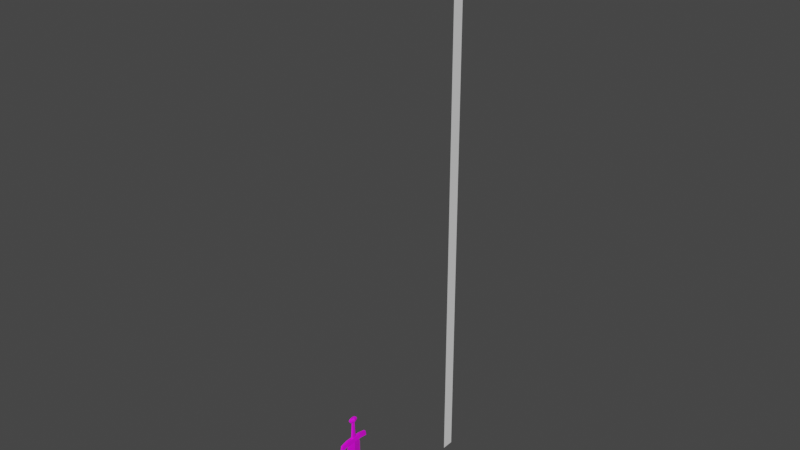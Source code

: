 # Source: gm_sword.blend  (saved by Blender 3.4.6; exported with 4.5.12 LTS)
import bpy
from mathutils import Matrix  # noqa: F401  (used for matrix-valued properties, if any)

bpy.ops.wm.read_factory_settings(use_empty=True)
scene = bpy.context.scene
scene.name = 'Scene'

# ---- collections
col_collection = bpy.data.collections.new('Collection'); scene.collection.children.link(col_collection)

# ---- images (referenced by path relative to the original .blend; pixels are not part of the script)
import os
ASSET_DIR = os.environ.get("B2B_ASSET_DIR", "")  # directory of the original .blend (textures are referenced by path, not embedded)
HERE = os.path.dirname(os.path.abspath(__file__))  # packed textures are extracted next to this script under _unpacked/

def load_image(name, relpath, width, height, colorspace="sRGB"):
    """Load a texture the original file referenced (path relative to the .blend, or extracted next to this script)."""
    p = next((c for c in (os.path.join(HERE, relpath), os.path.join(ASSET_DIR, relpath)) if relpath and os.path.exists(c)), "")
    if p:
        img = bpy.data.images.load(p, check_existing=True)
        img.name = name
    else:  # same state as the original file: an image datablock whose file is absent (Cycles renders it pink)
        img = bpy.data.images.new(name, width, height)
        img.source = "FILE"
        img.filepath = "//" + (relpath or name)
    img.colorspace_settings.name = colorspace
    return img
img_gm_selector_export_png = load_image('GM_Selector-export.png', 'GM_Selector-export.png', 1024, 1024, 'sRGB')

# ---- materials (node trees are filled in below, after node groups)
mat_material_001 = bpy.data.materials.new('Material.001')
mat_material_001.use_transparent_shadow = False

# ---- material node trees
mat_material_001.use_nodes = True; mat_material_001.node_tree.nodes.clear()
_N = mat_material_001.node_tree.nodes; _L = mat_material_001.node_tree.links
n0 = _N.new('ShaderNodeBsdfPrincipled'); n0.name = 'Principled BSDF'; n0.location = (10, 300)
n0.distribution = 'GGX'
n0.subsurface_method = 'RANDOM_WALK_SKIN'
n0.inputs[3].default_value = 1.45
n0.inputs[27].default_value = (0.0, 0.0, 0.0, 1.0)
n0.inputs[28].default_value = 1.0
n1 = _N.new('ShaderNodeOutputMaterial'); n1.name = 'Material Output'; n1.location = (300, 300)
n2 = _N.new('ShaderNodeTexImage'); n2.name = 'Image Texture'; n2.location = (-280, 280)
n2.image = img_gm_selector_export_png
_L.new(n0.outputs[0], n1.inputs[0])
_L.new(n2.outputs[0], n0.inputs[0])
n1.is_active_output = True

# ---- world
world_world = bpy.data.worlds.new('World'); scene.world = world_world
world_world.use_nodes = True; world_world.node_tree.nodes.clear()
_N = world_world.node_tree.nodes; _L = world_world.node_tree.links
n0 = _N.new('ShaderNodeOutputWorld'); n0.name = 'World Output'; n0.location = (300, 300)
n1 = _N.new('ShaderNodeBackground'); n1.name = 'Background'; n1.location = (10, 300)
n1.inputs[0].default_value = (0.05088, 0.05088, 0.05088, 1.0)
_L.new(n1.outputs[0], n0.inputs[0])
n0.is_active_output = True
world_world.color = (0.05088, 0.05088, 0.05088)
world_world.use_sun_shadow = False
world_world.sun_shadow_jitter_overblur = 0.0

# ---- meshes
me_cube_001 = bpy.data.meshes.new('Cube.001')
me_cube_001.from_pydata([(-0.01136, 5.395e-10, 0.6052), (-8.6e-06, 5.395e-10, 0.1011), (-8.596e-06, -0.05968, 0.6052), (0.01134, 5.395e-10, 0.6052), (-0.01136, 5.395e-10, 0.3042), (-8.596e-06, -0.05968, 0.3042), (0.01134, 5.395e-10, 0.3042), (0.01013, 5.395e-10, 0.6383), (-0.01014, 5.395e-10, 0.6383), (-8.596e-06, -0.04248, 0.6383), (-0.007892, -0.1128, 0.6252), (-0.006379, -0.1075, 0.6591), (0.007875, -0.1128, 0.6252), (0.006362, -0.1075, 0.6591), (-0.0114, 5.395e-10, 0.6374), (-0.009213, 5.395e-10, 0.6682), (0.01138, 5.395e-10, 0.6374), (0.009195, 5.395e-10, 0.6682), (-0.0114, -0.05508, 0.6374), (0.009195, -0.05508, 0.6682), (-0.009213, -0.05508, 0.6682), (0.01138, -0.05508, 0.6374), (-0.002988, -0.1181, 0.6297), (-0.002417, -0.1146, 0.6522), (0.002399, -0.1146, 0.6522), (0.002971, -0.1181, 0.6297), (0.007251, 5.395e-10, 0.7882), (0.007251, 5.395e-10, 0.668), (0.007251, -0.01102, 0.668), (0.007251, -0.005581, 0.7882), (-8.635e-06, -0.02204, 0.668), (-8.635e-06, -0.01116, 0.7882), (-0.007269, -0.01102, 0.668), (-0.007269, -0.005581, 0.7882), (-0.007269, 5.395e-10, 0.668), (-0.007269, 5.395e-10, 0.7882), (-0.008715, 5.395e-10, 0.822), (-0.01514, 5.395e-10, 0.8147), (-0.01749, 5.395e-10, 0.8046), (-0.01514, 5.395e-10, 0.7945), (-0.008715, 5.395e-10, 0.7871), (0.00883, 5.395e-10, 0.822), (0.01525, 5.395e-10, 0.8147), (0.0176, 5.395e-10, 0.8046), (0.01525, 5.395e-10, 0.7945), (0.00883, 5.395e-10, 0.7871), (5.754e-05, 5.395e-10, 0.8247), (0.004444, -0.01693, 0.822), (0.007655, -0.02559, 0.8147), (0.00883, -0.02876, 0.8046), (0.007655, -0.02559, 0.7945), (0.004444, -0.01693, 0.7871), (-0.004329, -0.01693, 0.822), (-0.00754, -0.02559, 0.8147), (-0.008715, -0.02876, 0.8046), (-0.00754, -0.02559, 0.7945), (-0.004329, -0.01693, 0.7871), (5.754e-05, 5.395e-10, 0.7844), (-8.596e-06, 0.05968, 0.6052), (-8.596e-06, 0.05968, 0.3042), (-8.596e-06, 0.04248, 0.6383), (-0.007892, 0.1128, 0.6252), (-0.006379, 0.1075, 0.6591), (0.007875, 0.1128, 0.6252), (0.006362, 0.1075, 0.6591), (-0.0114, 0.05508, 0.6374), (0.009195, 0.05508, 0.6682), (-0.009213, 0.05508, 0.6682), (0.01138, 0.05508, 0.6374), (-0.002988, 0.1181, 0.6297), (-0.002417, 0.1146, 0.6522), (0.002399, 0.1146, 0.6522), (0.002971, 0.1181, 0.6297), (0.007251, 0.01102, 0.668), (0.007251, 0.005581, 0.7882), (-8.635e-06, 0.02204, 0.668), (-8.635e-06, 0.01116, 0.7882), (-0.007269, 0.01102, 0.668), (-0.007269, 0.005581, 0.7882), (0.004444, 0.01693, 0.822), (0.007655, 0.02559, 0.8147), (0.00883, 0.02876, 0.8046), (0.007655, 0.02559, 0.7945), (0.004444, 0.01693, 0.7871), (-0.004329, 0.01693, 0.822), (-0.00754, 0.02559, 0.8147), (-0.008715, 0.02876, 0.8046), (-0.00754, 0.02559, 0.7945), (-0.004329, 0.01693, 0.7871)], [], [(0, 2, 9, 8), (5, 2, 0, 4), (6, 3, 2, 5), (1, 6, 5), (1, 5, 4), (2, 3, 7, 9), (21, 19, 13, 12), (10, 12, 25, 22), (18, 21, 12, 10), (19, 20, 11, 13), (18, 20, 15, 14), (10, 11, 20, 18), (17, 15, 20, 19), (14, 16, 21, 18), (16, 17, 19, 21), (25, 24, 23, 22), (13, 11, 23, 24), (12, 13, 24, 25), (11, 10, 22, 23), (27, 26, 29, 28), (28, 29, 31, 30), (30, 31, 33, 32), (32, 33, 35, 34), (45, 44, 50, 51), (43, 42, 48, 49), (41, 46, 47), (57, 45, 51), (44, 43, 49, 50), (42, 41, 47, 48), (51, 50, 55, 56), (49, 48, 53, 54), (47, 46, 52), (57, 51, 56), (50, 49, 54, 55), (48, 47, 52, 53), (56, 55, 39, 40), (54, 53, 37, 38), (52, 46, 36), (57, 56, 40), (55, 54, 38, 39), (53, 52, 36, 37), (0, 8, 60, 58), (59, 4, 0, 58), (6, 59, 58, 3), (1, 59, 6), (1, 4, 59), (58, 60, 7, 3), (68, 63, 64, 66), (61, 69, 72, 63), (65, 61, 63, 68), (66, 64, 62, 67), (65, 14, 15, 67), (61, 65, 67, 62), (17, 66, 67, 15), (14, 65, 68, 16), (16, 68, 66, 17), (72, 69, 70, 71), (64, 71, 70, 62), (63, 72, 71, 64), (62, 70, 69, 61), (27, 73, 74, 26), (73, 75, 76, 74), (75, 77, 78, 76), (77, 34, 35, 78), (45, 83, 82, 44), (43, 81, 80, 42), (41, 79, 46), (57, 83, 45), (44, 82, 81, 43), (42, 80, 79, 41), (83, 88, 87, 82), (81, 86, 85, 80), (79, 84, 46), (57, 88, 83), (82, 87, 86, 81), (80, 85, 84, 79), (88, 40, 39, 87), (86, 38, 37, 85), (84, 36, 46), (57, 40, 88), (87, 39, 38, 86), (85, 37, 36, 84)])
_uv = me_cube_001.uv_layers.new(name='UVMap')
_uv.uv.foreach_set('vector', [0.01758, 0.918, 0.1328, 0.918, 0.1016, 0.9844, 0.01758, 0.9844, 0.1328, 0.332, 0.1328, 0.918, 0.01758, 0.918, 0.01758, 0.332, 0.01758, 0.332, 0.01758, 0.918, 0.1328, 0.918, 0.1328, 0.332, 0.01758, 0.03516, 0.01758, 0.332, 0.1328, 0.332, 0.01758, 0.03516, 0.1328, 0.332, 0.01758, 0.332, 0.1328, 0.918, 0.01758, 0.918, 0.01758, 0.9844, 0.1016, 0.9844, 0.2148, 0.6562, 0.1602, 0.6562, 0.1719, 0.5625, 0.2344, 0.5625, 0.2617, 0.9375, 0.3008, 0.9375, 0.2891, 0.9492, 0.2734, 0.9492, 0.2617, 0.8438, 0.3008, 0.8438, 0.3008, 0.9375, 0.2617, 0.9375, 0.3008, 0.6562, 0.2617, 0.6562, 0.2617, 0.5625, 0.3008, 0.5625, 0.2148, 0.6562, 0.1602, 0.6562, 0.1602, 0.75, 0.2148, 0.75, 0.2344, 0.5625, 0.1719, 0.5625, 0.1602, 0.6562, 0.2148, 0.6562, 0.3008, 0.75, 0.2617, 0.75, 0.2617, 0.6562, 0.3008, 0.6562, 0.2617, 0.75, 0.3008, 0.75, 0.3008, 0.8438, 0.2617, 0.8438, 0.2148, 0.75, 0.1602, 0.75, 0.1602, 0.6562, 0.2148, 0.6562, 0.2852, 0.5312, 0.2852, 0.4961, 0.2734, 0.4961, 0.2734, 0.5312, 0.3008, 0.5625, 0.2617, 0.5625, 0.2734, 0.5508, 0.2891, 0.5508, 0.2344, 0.5625, 0.1719, 0.5625, 0.1875, 0.5469, 0.2266, 0.5469, 0.1719, 0.5625, 0.2344, 0.5625, 0.2266, 0.5469, 0.1875, 0.5469, 0.2461, 0.4805, 0.2461, 0.1719, 0.2109, 0.1719, 0.2109, 0.4805, 0.2109, 0.4805, 0.2109, 0.1719, 0.1758, 0.1719, 0.1758, 0.4805, 0.1758, 0.4805, 0.1758, 0.1719, 0.2109, 0.1719, 0.2109, 0.4805, 0.2109, 0.4805, 0.2109, 0.1719, 0.2461, 0.1719, 0.2461, 0.4805, 0.2179, 0.03405, 0.2491, 0.05749, 0.1905, 0.05749, 0.1827, 0.03405, 0.2569, 0.08093, 0.2491, 0.1044, 0.1905, 0.1044, 0.1905, 0.08093, 0.2179, 0.1278, 0.171, 0.1434, 0.1827, 0.1278, 0.171, 0.01843, 0.2179, 0.03405, 0.1827, 0.03405, 0.2491, 0.05749, 0.2569, 0.08093, 0.1905, 0.08093, 0.1905, 0.05749, 0.2491, 0.1044, 0.2179, 0.1278, 0.1827, 0.1278, 0.1905, 0.1044, 0.1827, 0.03405, 0.1905, 0.05749, 0.1515, 0.05749, 0.1593, 0.03405, 0.1905, 0.08093, 0.1905, 0.1044, 0.1515, 0.1044, 0.1515, 0.08093, 0.1827, 0.1278, 0.171, 0.1434, 0.1593, 0.1278, 0.171, 0.01843, 0.1827, 0.03405, 0.1593, 0.03405, 0.1905, 0.05749, 0.1905, 0.08093, 0.1515, 0.08093, 0.1515, 0.05749, 0.1905, 0.1044, 0.1827, 0.1278, 0.1593, 0.1278, 0.1515, 0.1044, 0.1593, 0.03405, 0.1515, 0.05749, 0.09286, 0.05749, 0.1241, 0.03405, 0.1515, 0.08093, 0.1515, 0.1044, 0.09286, 0.1044, 0.08505, 0.08093, 0.1593, 0.1278, 0.171, 0.1434, 0.1241, 0.1278, 0.171, 0.01843, 0.1593, 0.03405, 0.1241, 0.03405, 0.1515, 0.05749, 0.1515, 0.08093, 0.08505, 0.08093, 0.09286, 0.05749, 0.1515, 0.1044, 0.1593, 0.1278, 0.1241, 0.1278, 0.09286, 0.1044, 0.01758, 0.918, 0.01758, 0.9844, 0.1016, 0.9844, 0.1328, 0.918, 0.1328, 0.332, 0.01758, 0.332, 0.01758, 0.918, 0.1328, 0.918, 0.01758, 0.332, 0.1328, 0.332, 0.1328, 0.918, 0.01758, 0.918, 0.01758, 0.03516, 0.1328, 0.332, 0.01758, 0.332, 0.01758, 0.03516, 0.01758, 0.332, 0.1328, 0.332, 0.1328, 0.918, 0.1016, 0.9844, 0.01758, 0.9844, 0.01758, 0.918, 0.2148, 0.8438, 0.2344, 0.9375, 0.1719, 0.9375, 0.1602, 0.8438, 0.2617, 0.5625, 0.2734, 0.5508, 0.2891, 0.5508, 0.3008, 0.5625, 0.2617, 0.6562, 0.2617, 0.5625, 0.3008, 0.5625, 0.3008, 0.6562, 0.3008, 0.8438, 0.3008, 0.9375, 0.2617, 0.9375, 0.2617, 0.8438, 0.2148, 0.8438, 0.2148, 0.75, 0.1602, 0.75, 0.1602, 0.8438, 0.2344, 0.9375, 0.2148, 0.8438, 0.1602, 0.8438, 0.1719, 0.9375, 0.3008, 0.75, 0.3008, 0.8438, 0.2617, 0.8438, 0.2617, 0.75, 0.2617, 0.75, 0.2617, 0.6562, 0.3008, 0.6562, 0.3008, 0.75, 0.2148, 0.75, 0.2148, 0.8438, 0.1602, 0.8438, 0.1602, 0.75, 0.2852, 0.5312, 0.2734, 0.5312, 0.2734, 0.4961, 0.2852, 0.4961, 0.3008, 0.9375, 0.2891, 0.9492, 0.2734, 0.9492, 0.2617, 0.9375, 0.2344, 0.9375, 0.2266, 0.9531, 0.1875, 0.9531, 0.1719, 0.9375, 0.1719, 0.9375, 0.1875, 0.9531, 0.2266, 0.9531, 0.2344, 0.9375, 0.2461, 0.4805, 0.2109, 0.4805, 0.2109, 0.1719, 0.2461, 0.1719, 0.2109, 0.4805, 0.1758, 0.4805, 0.1758, 0.1719, 0.2109, 0.1719, 0.1758, 0.4805, 0.2109, 0.4805, 0.2109, 0.1719, 0.1758, 0.1719, 0.2109, 0.4805, 0.2461, 0.4805, 0.2461, 0.1719, 0.2109, 0.1719, 0.1241, 0.03405, 0.1593, 0.03405, 0.1515, 0.05749, 0.09286, 0.05749, 0.08505, 0.08093, 0.1515, 0.08093, 0.1515, 0.1044, 0.09286, 0.1044, 0.1241, 0.1278, 0.1593, 0.1278, 0.171, 0.1434, 0.171, 0.01843, 0.1593, 0.03405, 0.1241, 0.03405, 0.09286, 0.05749, 0.1515, 0.05749, 0.1515, 0.08093, 0.08505, 0.08093, 0.09286, 0.1044, 0.1515, 0.1044, 0.1593, 0.1278, 0.1241, 0.1278, 0.1593, 0.03405, 0.1827, 0.03405, 0.1905, 0.05749, 0.1515, 0.05749, 0.1515, 0.08093, 0.1905, 0.08093, 0.1905, 0.1044, 0.1515, 0.1044, 0.1593, 0.1278, 0.1827, 0.1278, 0.171, 0.1434, 0.171, 0.01843, 0.1827, 0.03405, 0.1593, 0.03405, 0.1515, 0.05749, 0.1905, 0.05749, 0.1905, 0.08093, 0.1515, 0.08093, 0.1515, 0.1044, 0.1905, 0.1044, 0.1827, 0.1278, 0.1593, 0.1278, 0.1827, 0.03405, 0.2179, 0.03405, 0.2491, 0.05749, 0.1905, 0.05749, 0.1905, 0.08093, 0.2569, 0.08093, 0.2491, 0.1044, 0.1905, 0.1044, 0.1827, 0.1278, 0.2179, 0.1278, 0.171, 0.1434, 0.171, 0.01843, 0.2179, 0.03405, 0.1827, 0.03405, 0.1905, 0.05749, 0.2491, 0.05749, 0.2569, 0.08093, 0.1905, 0.08093, 0.1905, 0.1044, 0.2491, 0.1044, 0.2179, 0.1278, 0.1827, 0.1278])
me_cube_001.materials.append(mat_material_001)
me_cube_001.update()
me_plane_001 = bpy.data.meshes.new('Plane.001')
me_plane_001.from_pydata([(0.0, 0.9578, 0.0), (0.0, 1.042, 0.0), (0.0, 0.9578, 0.8), (0.0, 0.9578, 0.6), (0.0, 0.9578, 0.4), (0.0, 0.9578, 0.2), (0.0, 1.042, 0.2), (0.0, 1.042, 0.4), (0.0, 1.042, 0.6), (0.0, 1.042, 0.8), (0.0, 0.9578, 1.0), (0.0, 1.042, 1.0), (0.0, 0.9578, 1.8), (0.0, 0.9578, 1.6), (0.0, 0.9578, 1.4), (0.0, 0.9578, 1.2), (0.0, 1.042, 1.2), (0.0, 1.042, 1.4), (0.0, 1.042, 1.6), (0.0, 1.042, 1.8), (0.0, 0.9578, 2.0), (0.0, 1.042, 3.0), (0.0, 1.042, 2.0), (0.0, 0.9578, 2.8), (0.0, 0.9578, 2.6), (0.0, 0.9578, 2.4), (0.0, 0.9578, 2.2), (0.0, 1.042, 2.2), (0.0, 1.042, 2.4), (0.0, 1.042, 2.6), (0.0, 1.042, 2.8), (0.0, 0.9578, 4.0), (0.0, 0.9578, 3.0), (0.0, 1.042, 4.0), (0.0, 0.9578, 3.8), (0.0, 0.9578, 3.6), (0.0, 0.9578, 3.4), (0.0, 0.9578, 3.2), (0.0, 1.042, 3.2), (0.0, 1.042, 3.4), (0.0, 1.042, 3.6), (0.0, 1.042, 3.8)], [], [(5, 0, 1, 6), (10, 2, 9, 11), (2, 3, 8, 9), (3, 4, 7, 8), (4, 5, 6, 7), (15, 10, 11, 16), (20, 12, 19, 22), (12, 13, 18, 19), (13, 14, 17, 18), (14, 15, 16, 17), (26, 20, 22, 27), (32, 23, 30, 21), (23, 24, 29, 30), (24, 25, 28, 29), (25, 26, 27, 28), (37, 32, 21, 38), (31, 34, 41, 33), (34, 35, 40, 41), (35, 36, 39, 40), (36, 37, 38, 39)])
_uv = me_plane_001.uv_layers.new(name='UVMap')
_uv.uv.foreach_set('vector', [0.8, 0.0, 1.0, 0.0, 1.0, 1.0, 0.8, 1.0, 0.0, 0.0, 0.2, 0.0, 0.2, 1.0, 0.0, 1.0, 0.2, 0.0, 0.4, 0.0, 0.4, 1.0, 0.2, 1.0, 0.4, 0.0, 0.6, 0.0, 0.6, 1.0, 0.4, 1.0, 0.6, 0.0, 0.8, 0.0, 0.8, 1.0, 0.6, 1.0, 0.8, 0.0, 1.0, 0.0, 1.0, 1.0, 0.8, 1.0, 0.0, 0.0, 0.2, 0.0, 0.2, 1.0, 0.0, 1.0, 0.2, 0.0, 0.4, 0.0, 0.4, 1.0, 0.2, 1.0, 0.4, 0.0, 0.6, 0.0, 0.6, 1.0, 0.4, 1.0, 0.6, 0.0, 0.8, 0.0, 0.8, 1.0, 0.6, 1.0, 0.8, 0.0, 1.0, 0.0, 1.0, 1.0, 0.8, 1.0, 0.0, 0.0, 0.2, 0.0, 0.2, 1.0, 0.0, 1.0, 0.2, 0.0, 0.4, 0.0, 0.4, 1.0, 0.2, 1.0, 0.4, 0.0, 0.6, 0.0, 0.6, 1.0, 0.4, 1.0, 0.6, 0.0, 0.8, 0.0, 0.8, 1.0, 0.6, 1.0, 0.8, 0.0, 1.0, 0.0, 1.0, 1.0, 0.8, 1.0, 0.0, 0.0, 0.2, 0.0, 0.2, 1.0, 0.0, 1.0, 0.2, 0.0, 0.4, 0.0, 0.4, 1.0, 0.2, 1.0, 0.4, 0.0, 0.6, 0.0, 0.6, 1.0, 0.4, 1.0, 0.6, 0.0, 0.8, 0.0, 0.8, 1.0, 0.6, 1.0])
me_plane_001.update()

# ---- objects
ob_gm_selector = bpy.data.objects.new('GM_Selector', me_cube_001)
ob_ruler = bpy.data.objects.new('Ruler', me_plane_001)

# ---- transforms, parenting, visibility, modifiers, constraints
ob_gm_selector.location = (0.0, 0.0, 0.0)
ob_ruler.location = (0.0, 0.0, 0.0)

# ---- collection membership
col_collection.objects.link(ob_gm_selector)
col_collection.objects.link(ob_ruler)

# ---- scene / render settings (as saved in the file)
scene.frame_start = 1; scene.frame_end = 250; scene.frame_set(1)
scene.render.engine = 'BLENDER_EEVEE_NEXT'
scene.cycles.sampling_pattern = 'TABULATED_SOBOL'
scene.cycles.use_light_tree = False
scene.view_settings.view_transform = 'Filmic'
bpy.context.view_layer.update()

# ---- added for rendering (the .blend has no active camera and no usable light): camera, sun
cam_auto = bpy.data.cameras.new('AutoCamera')
cam_auto.lens = 50.0
cam_auto.sensor_width = 36.0
cam_auto.clip_end = 1000.0
ob_auto_camera = bpy.data.objects.new('AutoCamera', cam_auto)
scene.collection.objects.link(ob_auto_camera)
ob_auto_camera.location = (3.85366, -4.16229, 5.08288)
ob_auto_camera.rotation_euler = (1.09748, -7.21219e-08, 0.694738)
scene.camera = ob_auto_camera
light_auto_sun = bpy.data.lights.new('AutoSun', 'SUN')
light_auto_sun.energy = 3.0
light_auto_sun.angle = 0.0523599
ob_auto_sun = bpy.data.objects.new('AutoSun', light_auto_sun)
scene.collection.objects.link(ob_auto_sun)
ob_auto_sun.rotation_euler = (0.872665, 0.174533, 0.523599)
bpy.context.view_layer.update()
